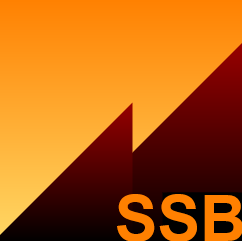

The diagram above was exported from draw.io. Its source (the exported page's mxGraphModel, read from the mxfile embedded in the PNG):
<mxGraphModel dx="1426" dy="785" grid="1" gridSize="10" guides="1" tooltips="1" connect="1" arrows="1" fold="1" page="1" pageScale="1" pageWidth="850" pageHeight="1100" math="0" shadow="0">
  <root>
    <mxCell id="0" />
    <mxCell id="1" parent="0" />
    <mxCell id="um-cjaCmwfGH_ls0j1pV-10" value="" style="whiteSpace=wrap;html=1;aspect=fixed;fillColor=#FF8000;strokeColor=none;gradientColor=#FFD966;" parent="1" vertex="1">
      <mxGeometry x="320" y="285" width="245" height="245" as="geometry" />
    </mxCell>
    <mxCell id="um-cjaCmwfGH_ls0j1pV-1" value="" style="shape=card;whiteSpace=wrap;html=1;fillColor=#990000;strokeColor=none;size=200;gradientColor=default;" parent="1" vertex="1">
      <mxGeometry x="390" y="330" width="175" height="200" as="geometry" />
    </mxCell>
    <mxCell id="um-cjaCmwfGH_ls0j1pV-8" value="" style="shape=card;whiteSpace=wrap;html=1;fillColor=#990000;strokeColor=none;size=200;gradientColor=default;" parent="1" vertex="1">
      <mxGeometry x="320" y="390" width="135" height="140" as="geometry" />
    </mxCell>
    <mxCell id="um-cjaCmwfGH_ls0j1pV-13" value="" style="rounded=0;whiteSpace=wrap;html=1;strokeColor=none;fillColor=#000000;" parent="1" vertex="1">
      <mxGeometry x="485" y="480" width="75" height="50" as="geometry" />
    </mxCell>
    <mxCell id="um-cjaCmwfGH_ls0j1pV-14" value="" style="rounded=0;whiteSpace=wrap;html=1;strokeColor=none;fillColor=#000000;gradientColor=none;" parent="1" vertex="1">
      <mxGeometry x="490" y="480" width="75" height="50" as="geometry" />
    </mxCell>
    <mxCell id="um-cjaCmwfGH_ls0j1pV-21" value="&lt;font style=&quot;font-size: 64px;&quot;&gt;&lt;span style=&quot;color: rgb(255, 128, 0);&quot;&gt;&lt;b&gt;SSB&lt;/b&gt;&lt;/span&gt;&lt;/font&gt;" style="text;html=1;align=center;verticalAlign=middle;whiteSpace=wrap;rounded=0;" parent="1" vertex="1">
      <mxGeometry x="443" y="476" width="120" height="60" as="geometry" />
    </mxCell>
  </root>
</mxGraphModel>